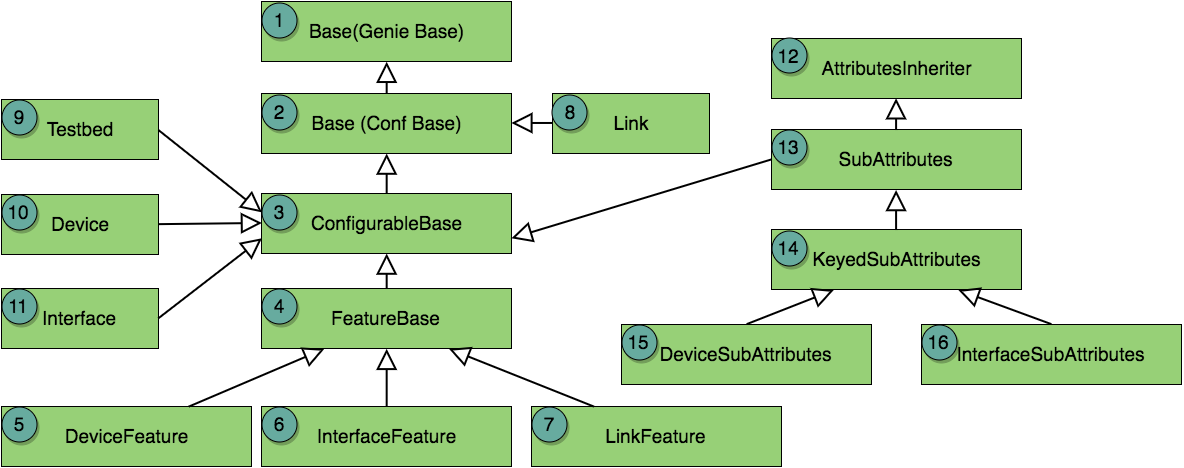

The diagram above was exported from draw.io. Its source (the exported page's mxGraphModel, read from the mxfile embedded in the PNG):
<mxGraphModel dx="2226" dy="652" grid="1" gridSize="10" guides="1" tooltips="1" connect="1" arrows="1" fold="1" page="1" pageScale="1" pageWidth="826" pageHeight="1169" background="#ffffff" math="0" shadow="0">
  <root>
    <mxCell id="0" />
    <mxCell id="1" parent="0" />
    <mxCell id="2" value="Base(Genie Base)" style="whiteSpace=wrap;html=1;fillColor=#97D077;fontSize=19;shadow=0;" parent="1" vertex="1">
      <mxGeometry x="-530" y="103" width="250" height="60" as="geometry" />
    </mxCell>
    <mxCell id="5" value="Base (Conf Base)" style="whiteSpace=wrap;html=1;fillColor=#97D077;fontSize=19;shadow=0;" parent="1" vertex="1">
      <mxGeometry x="-530" y="195" width="250" height="60" as="geometry" />
    </mxCell>
    <mxCell id="10" value="ConfigurableBase" style="whiteSpace=wrap;html=1;fillColor=#97D077;fontSize=19;shadow=0;" parent="1" vertex="1">
      <mxGeometry x="-530" y="295" width="250" height="60" as="geometry" />
    </mxCell>
    <mxCell id="16" value="FeatureBase" style="whiteSpace=wrap;html=1;fillColor=#97D077;fontSize=19;shadow=0;" parent="1" vertex="1">
      <mxGeometry x="-530" y="390" width="250" height="60" as="geometry" />
    </mxCell>
    <mxCell id="17" value="DeviceFeature" style="whiteSpace=wrap;html=1;fillColor=#97D077;fontSize=19;shadow=0;" parent="1" vertex="1">
      <mxGeometry x="-790" y="508" width="250" height="60" as="geometry" />
    </mxCell>
    <mxCell id="18" value="InterfaceFeature" style="whiteSpace=wrap;html=1;fillColor=#97D077;fontSize=19;shadow=0;" parent="1" vertex="1">
      <mxGeometry x="-530" y="508" width="250" height="60" as="geometry" />
    </mxCell>
    <mxCell id="19" value="LinkFeature" style="whiteSpace=wrap;html=1;fillColor=#97D077;fontSize=19;shadow=0;" parent="1" vertex="1">
      <mxGeometry x="-260" y="508" width="250" height="60" as="geometry" />
    </mxCell>
    <mxCell id="26" value="1" style="ellipse;whiteSpace=wrap;html=1;shadow=1;fillColor=#67AB9F;fontSize=19;" parent="1" vertex="1">
      <mxGeometry x="-530" y="104" width="35" height="35" as="geometry" />
    </mxCell>
    <mxCell id="27" value="2" style="ellipse;whiteSpace=wrap;html=1;shadow=1;fillColor=#67AB9F;fontSize=19;" parent="1" vertex="1">
      <mxGeometry x="-530" y="196" width="35" height="35" as="geometry" />
    </mxCell>
    <mxCell id="28" value="5" style="ellipse;whiteSpace=wrap;html=1;shadow=1;fillColor=#67AB9F;fontSize=19;" parent="1" vertex="1">
      <mxGeometry x="-790" y="508" width="35" height="35" as="geometry" />
    </mxCell>
    <mxCell id="30" value="4" style="ellipse;whiteSpace=wrap;html=1;shadow=1;fillColor=#67AB9F;fontSize=19;" parent="1" vertex="1">
      <mxGeometry x="-530" y="390" width="35" height="35" as="geometry" />
    </mxCell>
    <mxCell id="31" value="3" style="ellipse;whiteSpace=wrap;html=1;shadow=1;fillColor=#67AB9F;fontSize=19;" parent="1" vertex="1">
      <mxGeometry x="-530" y="296" width="35" height="35" as="geometry" />
    </mxCell>
    <mxCell id="32" value="6" style="ellipse;whiteSpace=wrap;html=1;shadow=1;fillColor=#67AB9F;fontSize=19;" parent="1" vertex="1">
      <mxGeometry x="-530" y="508" width="35" height="35" as="geometry" />
    </mxCell>
    <mxCell id="33" value="7" style="ellipse;whiteSpace=wrap;html=1;shadow=1;fillColor=#67AB9F;fontSize=19;" parent="1" vertex="1">
      <mxGeometry x="-260" y="508" width="35" height="35" as="geometry" />
    </mxCell>
    <mxCell id="34" value="AttributesInheriter" style="whiteSpace=wrap;html=1;fillColor=#97D077;fontSize=19;shadow=0;" parent="1" vertex="1">
      <mxGeometry x="-20" y="140" width="250" height="60" as="geometry" />
    </mxCell>
    <mxCell id="35" value="SubAttributes" style="whiteSpace=wrap;html=1;fillColor=#97D077;fontSize=19;shadow=0;" vertex="1" parent="1">
      <mxGeometry x="-20" y="231" width="250" height="60" as="geometry" />
    </mxCell>
    <mxCell id="36" value="KeyedSubAttributes" style="whiteSpace=wrap;html=1;fillColor=#97D077;fontSize=19;shadow=0;" vertex="1" parent="1">
      <mxGeometry x="-20" y="331" width="250" height="60" as="geometry" />
    </mxCell>
    <mxCell id="37" value="DeviceSubAttributes" style="whiteSpace=wrap;html=1;fillColor=#97D077;fontSize=19;shadow=0;" vertex="1" parent="1">
      <mxGeometry x="-170" y="426" width="250" height="60" as="geometry" />
    </mxCell>
    <mxCell id="38" value="InterfaceSubAttributes" style="whiteSpace=wrap;html=1;fillColor=#97D077;fontSize=19;shadow=0;" vertex="1" parent="1">
      <mxGeometry x="130" y="426" width="260" height="60" as="geometry" />
    </mxCell>
    <mxCell id="39" value="12" style="ellipse;whiteSpace=wrap;html=1;shadow=1;fillColor=#67AB9F;fontSize=19;" vertex="1" parent="1">
      <mxGeometry x="-20" y="140" width="35" height="35" as="geometry" />
    </mxCell>
    <mxCell id="40" value="14" style="ellipse;whiteSpace=wrap;html=1;shadow=1;fillColor=#67AB9F;fontSize=19;" vertex="1" parent="1">
      <mxGeometry x="-20" y="332" width="35" height="35" as="geometry" />
    </mxCell>
    <mxCell id="41" value="13" style="ellipse;whiteSpace=wrap;html=1;shadow=1;fillColor=#67AB9F;fontSize=19;" vertex="1" parent="1">
      <mxGeometry x="-20" y="231" width="35" height="35" as="geometry" />
    </mxCell>
    <mxCell id="42" value="" style="endArrow=block;endSize=16;endFill=0;html=1;strokeColor=#000000;strokeWidth=2;fontSize=19;entryX=0.25;entryY=1;exitX=0.5;exitY=0;" edge="1" parent="1" source="37" target="36">
      <mxGeometry width="160" relative="1" as="geometry">
        <mxPoint x="-330" y="716" as="sourcePoint" />
        <mxPoint x="-170" y="716" as="targetPoint" />
      </mxGeometry>
    </mxCell>
    <mxCell id="43" value="" style="endArrow=block;endSize=16;endFill=0;html=1;strokeColor=#000000;strokeWidth=2;fontSize=19;entryX=0.75;entryY=1;exitX=0.5;exitY=0;" edge="1" parent="1" source="38" target="36">
      <mxGeometry x="-35" y="384" width="160" as="geometry">
        <mxPoint x="-35" y="436" as="sourcePoint" />
        <mxPoint x="53" y="384" as="targetPoint" />
      </mxGeometry>
    </mxCell>
    <mxCell id="44" value="" style="endArrow=block;endSize=16;endFill=0;html=1;strokeColor=#000000;strokeWidth=2;fontSize=19;entryX=0.5;entryY=1;exitX=0.5;exitY=0;" edge="1" parent="1" source="36" target="35">
      <mxGeometry x="-25" y="394" width="160" as="geometry">
        <mxPoint x="-25" y="446" as="sourcePoint" />
        <mxPoint x="63" y="394" as="targetPoint" />
      </mxGeometry>
    </mxCell>
    <mxCell id="45" value="" style="endArrow=block;endSize=16;endFill=0;html=1;strokeColor=#000000;strokeWidth=2;fontSize=19;entryX=0.5;entryY=1;exitX=0.5;exitY=0;" edge="1" parent="1" source="35" target="34">
      <mxGeometry x="-15" y="404" width="160" as="geometry">
        <mxPoint x="-15" y="456" as="sourcePoint" />
        <mxPoint x="73" y="404" as="targetPoint" />
      </mxGeometry>
    </mxCell>
    <mxCell id="46" value="" style="endArrow=block;endSize=16;endFill=0;html=1;strokeColor=#000000;strokeWidth=2;fontSize=19;entryX=0.5;entryY=1;exitX=0.5;exitY=0;" edge="1" parent="1" source="5" target="2">
      <mxGeometry x="35" y="348" width="160" as="geometry">
        <mxPoint x="35" y="400" as="sourcePoint" />
        <mxPoint x="123" y="348" as="targetPoint" />
      </mxGeometry>
    </mxCell>
    <mxCell id="47" value="" style="endArrow=block;endSize=16;endFill=0;html=1;strokeColor=#000000;strokeWidth=2;fontSize=19;entryX=0.5;entryY=1;exitX=0.5;exitY=0;" edge="1" parent="1" source="10" target="5">
      <mxGeometry x="45" y="358" width="160" as="geometry">
        <mxPoint x="-395" y="205" as="sourcePoint" />
        <mxPoint x="-395" y="173" as="targetPoint" />
      </mxGeometry>
    </mxCell>
    <mxCell id="48" value="" style="endArrow=block;endSize=16;endFill=0;html=1;strokeColor=#000000;strokeWidth=2;fontSize=19;exitX=0.5;exitY=0;entryX=0.5;entryY=1;" edge="1" parent="1" source="16" target="10">
      <mxGeometry x="55" y="368" width="160" as="geometry">
        <mxPoint x="-385" y="215" as="sourcePoint" />
        <mxPoint x="-405" y="360" as="targetPoint" />
      </mxGeometry>
    </mxCell>
    <mxCell id="49" value="" style="endArrow=block;endSize=16;endFill=0;html=1;strokeColor=#000000;strokeWidth=2;fontSize=19;entryX=0.75;entryY=1;exitX=0.25;exitY=0;" edge="1" parent="1" source="19" target="16">
      <mxGeometry x="65" y="378" width="160" as="geometry">
        <mxPoint x="-375" y="225" as="sourcePoint" />
        <mxPoint x="-375" y="193" as="targetPoint" />
      </mxGeometry>
    </mxCell>
    <mxCell id="50" value="" style="endArrow=block;endSize=16;endFill=0;html=1;strokeColor=#000000;strokeWidth=2;fontSize=19;entryX=0.5;entryY=1;exitX=0.5;exitY=0;" edge="1" parent="1" source="18" target="16">
      <mxGeometry x="75" y="388" width="160" as="geometry">
        <mxPoint x="-187" y="505" as="sourcePoint" />
        <mxPoint x="-332" y="460" as="targetPoint" />
      </mxGeometry>
    </mxCell>
    <mxCell id="51" value="" style="endArrow=block;endSize=16;endFill=0;html=1;strokeColor=#000000;strokeWidth=2;fontSize=19;entryX=0.25;entryY=1;exitX=0.75;exitY=0;" edge="1" parent="1" source="17" target="16">
      <mxGeometry x="85" y="398" width="160" as="geometry">
        <mxPoint x="-177" y="515" as="sourcePoint" />
        <mxPoint x="-322" y="470" as="targetPoint" />
      </mxGeometry>
    </mxCell>
    <mxCell id="52" value="" style="endArrow=block;endSize=16;endFill=0;html=1;strokeColor=#000000;strokeWidth=2;fontSize=19;exitX=0;exitY=0.5;entryX=1;entryY=0.75;" edge="1" parent="1" source="35" target="10">
      <mxGeometry x="95" y="408" width="160" as="geometry">
        <mxPoint x="30" y="280" as="sourcePoint" />
        <mxPoint x="-220" y="350" as="targetPoint" />
      </mxGeometry>
    </mxCell>
    <mxCell id="53" value="15" style="ellipse;whiteSpace=wrap;html=1;shadow=1;fillColor=#67AB9F;fontSize=19;" vertex="1" parent="1">
      <mxGeometry x="-170" y="426" width="35" height="35" as="geometry" />
    </mxCell>
    <mxCell id="54" value="16" style="ellipse;whiteSpace=wrap;html=1;shadow=1;fillColor=#67AB9F;fontSize=19;" vertex="1" parent="1">
      <mxGeometry x="130" y="426" width="35" height="35" as="geometry" />
    </mxCell>
    <mxCell id="55" value="Device" style="whiteSpace=wrap;html=1;fillColor=#97D077;fontSize=19;shadow=0;" vertex="1" parent="1">
      <mxGeometry x="-790" y="296" width="157" height="60" as="geometry" />
    </mxCell>
    <mxCell id="56" value="Testbed" style="whiteSpace=wrap;html=1;fillColor=#97D077;fontSize=19;shadow=0;" vertex="1" parent="1">
      <mxGeometry x="-790" y="201" width="157" height="60" as="geometry" />
    </mxCell>
    <mxCell id="57" value="" style="endArrow=block;endSize=16;endFill=0;html=1;strokeColor=#000000;strokeWidth=2;fontSize=19;entryX=0;entryY=0.5;exitX=1;exitY=0.5;" edge="1" parent="1" source="56" target="31">
      <mxGeometry x="95" y="408" width="160" as="geometry">
        <mxPoint x="-590" y="290" as="sourcePoint" />
        <mxPoint x="-457.33333333333303" y="459.66666666666674" as="targetPoint" />
      </mxGeometry>
    </mxCell>
    <mxCell id="58" value="" style="endArrow=block;endSize=16;endFill=0;html=1;strokeColor=#000000;strokeWidth=2;fontSize=19;exitX=1;exitY=0.5;entryX=0;entryY=0.5;" edge="1" parent="1" source="55" target="10">
      <mxGeometry x="105" y="418" width="160" as="geometry">
        <mxPoint x="-620.6666666666665" y="361.3333333333335" as="sourcePoint" />
        <mxPoint x="-521" y="350" as="targetPoint" />
      </mxGeometry>
    </mxCell>
    <mxCell id="60" value="Interface" style="whiteSpace=wrap;html=1;fillColor=#97D077;fontSize=19;shadow=0;" vertex="1" parent="1">
      <mxGeometry x="-790" y="390" width="157" height="60" as="geometry" />
    </mxCell>
    <mxCell id="61" value="" style="endArrow=block;endSize=16;endFill=0;html=1;strokeColor=#000000;strokeWidth=2;fontSize=19;exitX=1;exitY=0.5;entryX=0;entryY=0.75;" edge="1" parent="1" source="60" target="10">
      <mxGeometry x="115" y="428" width="160" as="geometry">
        <mxPoint x="-622.333333333333" y="351.3333333333335" as="sourcePoint" />
        <mxPoint x="-520.6666666666665" y="349.66666666666674" as="targetPoint" />
      </mxGeometry>
    </mxCell>
    <mxCell id="63" value="Link" style="whiteSpace=wrap;html=1;fillColor=#97D077;fontSize=19;shadow=0;" vertex="1" parent="1">
      <mxGeometry x="-239" y="195" width="157" height="60" as="geometry" />
    </mxCell>
    <mxCell id="64" value="" style="endArrow=block;endSize=16;endFill=0;html=1;strokeColor=#000000;strokeWidth=2;fontSize=19;entryX=1;entryY=0.5;exitX=0;exitY=0.5;" edge="1" parent="1" source="63" target="5">
      <mxGeometry x="125" y="438" width="160" as="geometry">
        <mxPoint x="-222" y="340" as="sourcePoint" />
        <mxPoint x="-280" y="346" as="targetPoint" />
      </mxGeometry>
    </mxCell>
    <mxCell id="65" value="9" style="ellipse;whiteSpace=wrap;html=1;shadow=1;fillColor=#67AB9F;fontSize=19;" vertex="1" parent="1">
      <mxGeometry x="-790" y="201" width="35" height="35" as="geometry" />
    </mxCell>
    <mxCell id="66" value="10" style="ellipse;whiteSpace=wrap;html=1;shadow=1;fillColor=#67AB9F;fontSize=19;" vertex="1" parent="1">
      <mxGeometry x="-790" y="296" width="35" height="35" as="geometry" />
    </mxCell>
    <mxCell id="67" value="11" style="ellipse;whiteSpace=wrap;html=1;shadow=1;fillColor=#67AB9F;fontSize=19;" vertex="1" parent="1">
      <mxGeometry x="-790" y="390" width="35" height="35" as="geometry" />
    </mxCell>
    <mxCell id="68" value="8" style="ellipse;whiteSpace=wrap;html=1;shadow=1;fillColor=#67AB9F;fontSize=19;direction=south;" vertex="1" parent="1">
      <mxGeometry x="-239" y="196" width="35" height="35" as="geometry" />
    </mxCell>
  </root>
</mxGraphModel>